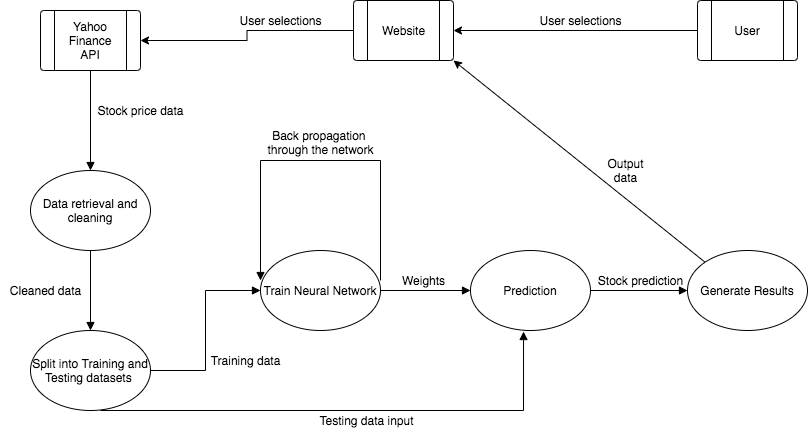

The diagram above was exported from draw.io. Its source (the exported page's mxGraphModel, read from the mxfile embedded in the PNG):
<mxGraphModel dx="927" dy="498" grid="1" gridSize="10" guides="1" tooltips="1" connect="1" arrows="1" fold="1" page="1" pageScale="1" pageWidth="827" pageHeight="1169" math="0" shadow="0">
  <root>
    <mxCell id="0" />
    <mxCell id="1" parent="0" />
    <mxCell id="LhQf96PEhk7MYLVdH_Vw-17" style="edgeStyle=orthogonalEdgeStyle;rounded=0;orthogonalLoop=1;jettySize=auto;html=1;exitX=0.5;exitY=1;exitDx=0;exitDy=0;endArrow=block;endFill=1;" parent="1" source="LhQf96PEhk7MYLVdH_Vw-1" target="LhQf96PEhk7MYLVdH_Vw-3" edge="1">
      <mxGeometry relative="1" as="geometry" />
    </mxCell>
    <mxCell id="LhQf96PEhk7MYLVdH_Vw-1" value="" style="verticalLabelPosition=bottom;verticalAlign=top;html=1;shape=process;whiteSpace=wrap;rounded=1;size=0.14;arcSize=6;" parent="1" vertex="1">
      <mxGeometry x="60" y="50" width="100" height="60" as="geometry" />
    </mxCell>
    <mxCell id="LhQf96PEhk7MYLVdH_Vw-2" value="Yahoo Finance API" style="text;html=1;strokeColor=none;fillColor=none;align=center;verticalAlign=middle;whiteSpace=wrap;rounded=0;" parent="1" vertex="1">
      <mxGeometry x="90" y="70" width="40" height="20" as="geometry" />
    </mxCell>
    <mxCell id="LhQf96PEhk7MYLVdH_Vw-15" style="edgeStyle=none;rounded=0;orthogonalLoop=1;jettySize=auto;html=1;exitX=0.5;exitY=1;exitDx=0;exitDy=0;entryX=0.5;entryY=0;entryDx=0;entryDy=0;endArrow=block;endFill=1;" parent="1" source="LhQf96PEhk7MYLVdH_Vw-3" target="LhQf96PEhk7MYLVdH_Vw-4" edge="1">
      <mxGeometry relative="1" as="geometry" />
    </mxCell>
    <mxCell id="LhQf96PEhk7MYLVdH_Vw-3" value="Data retrieval and cleaning" style="ellipse;whiteSpace=wrap;html=1;" parent="1" vertex="1">
      <mxGeometry x="50" y="210" width="120" height="80" as="geometry" />
    </mxCell>
    <mxCell id="LhQf96PEhk7MYLVdH_Vw-16" style="edgeStyle=orthogonalEdgeStyle;rounded=0;orthogonalLoop=1;jettySize=auto;html=1;exitX=1;exitY=0.5;exitDx=0;exitDy=0;entryX=0;entryY=0.5;entryDx=0;entryDy=0;endArrow=block;endFill=1;" parent="1" source="LhQf96PEhk7MYLVdH_Vw-4" target="LhQf96PEhk7MYLVdH_Vw-5" edge="1">
      <mxGeometry relative="1" as="geometry" />
    </mxCell>
    <mxCell id="LhQf96PEhk7MYLVdH_Vw-4" value="Split into Training and Testing datasets&amp;nbsp;" style="ellipse;whiteSpace=wrap;html=1;" parent="1" vertex="1">
      <mxGeometry x="50" y="370" width="120" height="80" as="geometry" />
    </mxCell>
    <mxCell id="LhQf96PEhk7MYLVdH_Vw-20" style="edgeStyle=orthogonalEdgeStyle;rounded=0;orthogonalLoop=1;jettySize=auto;html=1;exitX=1;exitY=0.5;exitDx=0;exitDy=0;entryX=0;entryY=0.5;entryDx=0;entryDy=0;endArrow=block;endFill=1;" parent="1" source="LhQf96PEhk7MYLVdH_Vw-5" target="LhQf96PEhk7MYLVdH_Vw-6" edge="1">
      <mxGeometry relative="1" as="geometry" />
    </mxCell>
    <mxCell id="LhQf96PEhk7MYLVdH_Vw-5" value="Train Neural Network" style="ellipse;whiteSpace=wrap;html=1;" parent="1" vertex="1">
      <mxGeometry x="280" y="290" width="120" height="80" as="geometry" />
    </mxCell>
    <mxCell id="LhQf96PEhk7MYLVdH_Vw-21" style="edgeStyle=orthogonalEdgeStyle;rounded=0;orthogonalLoop=1;jettySize=auto;html=1;exitX=1;exitY=0.5;exitDx=0;exitDy=0;entryX=0;entryY=0.5;entryDx=0;entryDy=0;endArrow=block;endFill=1;" parent="1" source="LhQf96PEhk7MYLVdH_Vw-6" target="LhQf96PEhk7MYLVdH_Vw-7" edge="1">
      <mxGeometry relative="1" as="geometry" />
    </mxCell>
    <mxCell id="LhQf96PEhk7MYLVdH_Vw-6" value="Prediction" style="ellipse;whiteSpace=wrap;html=1;" parent="1" vertex="1">
      <mxGeometry x="490" y="290" width="120" height="80" as="geometry" />
    </mxCell>
    <mxCell id="iYeapSXfhuIWN51wqION-6" style="rounded=0;orthogonalLoop=1;jettySize=auto;html=1;exitX=0;exitY=0;exitDx=0;exitDy=0;entryX=1;entryY=1;entryDx=0;entryDy=0;" edge="1" parent="1" source="LhQf96PEhk7MYLVdH_Vw-7" target="iYeapSXfhuIWN51wqION-2">
      <mxGeometry relative="1" as="geometry" />
    </mxCell>
    <mxCell id="LhQf96PEhk7MYLVdH_Vw-7" value="Generate Results" style="ellipse;whiteSpace=wrap;html=1;" parent="1" vertex="1">
      <mxGeometry x="707" y="290" width="120" height="80" as="geometry" />
    </mxCell>
    <mxCell id="iYeapSXfhuIWN51wqION-3" style="edgeStyle=orthogonalEdgeStyle;rounded=0;orthogonalLoop=1;jettySize=auto;html=1;entryX=1;entryY=0.5;entryDx=0;entryDy=0;" edge="1" parent="1" source="LhQf96PEhk7MYLVdH_Vw-11" target="iYeapSXfhuIWN51wqION-2">
      <mxGeometry relative="1" as="geometry" />
    </mxCell>
    <mxCell id="LhQf96PEhk7MYLVdH_Vw-11" value="" style="verticalLabelPosition=bottom;verticalAlign=top;html=1;shape=process;whiteSpace=wrap;rounded=1;size=0.14;arcSize=6;" parent="1" vertex="1">
      <mxGeometry x="717" y="40" width="100" height="60" as="geometry" />
    </mxCell>
    <mxCell id="LhQf96PEhk7MYLVdH_Vw-12" value="User" style="text;html=1;strokeColor=none;fillColor=none;align=center;verticalAlign=middle;whiteSpace=wrap;rounded=0;" parent="1" vertex="1">
      <mxGeometry x="747" y="60" width="40" height="20" as="geometry" />
    </mxCell>
    <mxCell id="LhQf96PEhk7MYLVdH_Vw-24" value="Stock price data" style="text;html=1;align=center;verticalAlign=middle;resizable=0;points=[];;autosize=1;" parent="1" vertex="1">
      <mxGeometry x="110" y="140" width="100" height="20" as="geometry" />
    </mxCell>
    <mxCell id="LhQf96PEhk7MYLVdH_Vw-25" value="Cleaned data" style="text;html=1;align=center;verticalAlign=middle;resizable=0;points=[];;autosize=1;" parent="1" vertex="1">
      <mxGeometry x="20" y="320" width="90" height="20" as="geometry" />
    </mxCell>
    <mxCell id="LhQf96PEhk7MYLVdH_Vw-27" value="Weights" style="text;html=1;align=center;verticalAlign=middle;resizable=0;points=[];;autosize=1;" parent="1" vertex="1">
      <mxGeometry x="413" y="310" width="60" height="20" as="geometry" />
    </mxCell>
    <mxCell id="LhQf96PEhk7MYLVdH_Vw-28" value="Stock prediction" style="text;html=1;align=center;verticalAlign=middle;resizable=0;points=[];;autosize=1;" parent="1" vertex="1">
      <mxGeometry x="610" y="310" width="100" height="20" as="geometry" />
    </mxCell>
    <mxCell id="LhQf96PEhk7MYLVdH_Vw-30" value="Training data" style="text;html=1;align=center;verticalAlign=middle;resizable=0;points=[];;autosize=1;" parent="1" vertex="1">
      <mxGeometry x="220" y="390" width="90" height="20" as="geometry" />
    </mxCell>
    <mxCell id="2RqU-eILi_WC-16Chu6a-16" style="edgeStyle=orthogonalEdgeStyle;rounded=0;orthogonalLoop=1;jettySize=auto;html=1;exitX=0.5;exitY=0;exitDx=0;exitDy=0;endArrow=block;endFill=1;" parent="1" edge="1">
      <mxGeometry relative="1" as="geometry">
        <mxPoint x="400" y="320" as="sourcePoint" />
        <mxPoint x="280" y="320" as="targetPoint" />
        <Array as="points">
          <mxPoint x="400" y="200" />
          <mxPoint x="280" y="200" />
        </Array>
      </mxGeometry>
    </mxCell>
    <mxCell id="2RqU-eILi_WC-16Chu6a-17" value="Back propagation&amp;nbsp;&lt;br&gt;through the network" style="text;html=1;align=center;verticalAlign=middle;resizable=0;points=[];autosize=1;" parent="1" vertex="1">
      <mxGeometry x="280" y="167" width="120" height="30" as="geometry" />
    </mxCell>
    <mxCell id="0nUp533sRQ7Zct-BVZ7b-1" style="edgeStyle=orthogonalEdgeStyle;rounded=0;orthogonalLoop=1;jettySize=auto;html=1;exitX=1;exitY=0.5;exitDx=0;exitDy=0;endArrow=block;endFill=1;entryX=0.442;entryY=1.013;entryDx=0;entryDy=0;entryPerimeter=0;" parent="1" target="LhQf96PEhk7MYLVdH_Vw-6" edge="1">
      <mxGeometry relative="1" as="geometry">
        <mxPoint x="120" y="450" as="sourcePoint" />
        <mxPoint x="550" y="430" as="targetPoint" />
      </mxGeometry>
    </mxCell>
    <mxCell id="0nUp533sRQ7Zct-BVZ7b-2" value="Testing data input" style="text;html=1;align=center;verticalAlign=middle;resizable=0;points=[];autosize=1;" parent="1" vertex="1">
      <mxGeometry x="331" y="450" width="110" height="20" as="geometry" />
    </mxCell>
    <mxCell id="iYeapSXfhuIWN51wqION-5" style="edgeStyle=orthogonalEdgeStyle;rounded=0;orthogonalLoop=1;jettySize=auto;html=1;entryX=1;entryY=0.5;entryDx=0;entryDy=0;" edge="1" parent="1" source="iYeapSXfhuIWN51wqION-2" target="LhQf96PEhk7MYLVdH_Vw-1">
      <mxGeometry relative="1" as="geometry" />
    </mxCell>
    <mxCell id="iYeapSXfhuIWN51wqION-2" value="" style="verticalLabelPosition=bottom;verticalAlign=top;html=1;shape=process;whiteSpace=wrap;rounded=1;size=0.14;arcSize=6;" vertex="1" parent="1">
      <mxGeometry x="373" y="40" width="100" height="60" as="geometry" />
    </mxCell>
    <mxCell id="iYeapSXfhuIWN51wqION-10" value="Website" style="text;html=1;align=center;verticalAlign=middle;resizable=0;points=[];autosize=1;" vertex="1" parent="1">
      <mxGeometry x="393" y="60" width="60" height="20" as="geometry" />
    </mxCell>
    <mxCell id="iYeapSXfhuIWN51wqION-11" value="User selections" style="text;html=1;align=center;verticalAlign=middle;resizable=0;points=[];autosize=1;" vertex="1" parent="1">
      <mxGeometry x="550" y="50" width="100" height="20" as="geometry" />
    </mxCell>
    <mxCell id="iYeapSXfhuIWN51wqION-12" value="User selections" style="text;html=1;align=center;verticalAlign=middle;resizable=0;points=[];autosize=1;" vertex="1" parent="1">
      <mxGeometry x="250" y="50" width="100" height="20" as="geometry" />
    </mxCell>
    <mxCell id="iYeapSXfhuIWN51wqION-14" value="Output&lt;br&gt;data" style="text;html=1;align=center;verticalAlign=middle;resizable=0;points=[];autosize=1;" vertex="1" parent="1">
      <mxGeometry x="620" y="195" width="50" height="30" as="geometry" />
    </mxCell>
  </root>
</mxGraphModel>